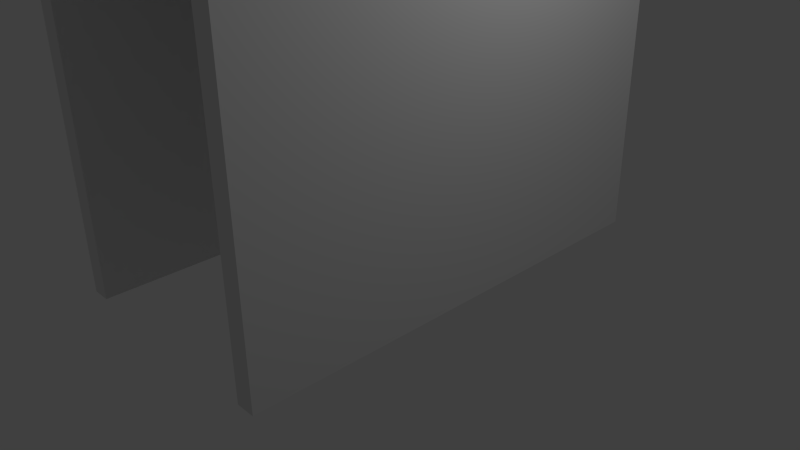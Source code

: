 # Source: 4m_walls.blend  (saved by Blender 2.67.0; exported with 4.5.12 LTS)
import bpy
from mathutils import Matrix  # noqa: F401  (used for matrix-valued properties, if any)

bpy.ops.wm.read_factory_settings(use_empty=True)
scene = bpy.context.scene
scene.name = 'Scene'

# ---- collections
col_collection_1 = bpy.data.collections.new('Collection 1'); scene.collection.children.link(col_collection_1)

# ---- materials (node trees are filled in below, after node groups)
mat_material = bpy.data.materials.new('Material')
mat_material.alpha_threshold = 0.0
mat_material.use_transparent_shadow = False
mat_material.roughness = 0.5
mat_material.line_color = (0.0, 0.0, 0.0, 1.0)

# ---- material node trees

# ---- world
world_world = bpy.data.worlds.new('World'); scene.world = world_world
world_world.color = (0.05088, 0.05088, 0.05088)
world_world.use_sun_shadow = False
world_world.sun_shadow_jitter_overblur = 0.0
world_world.cycles.sampling_method = 'MANUAL'
world_world.cycles.sample_map_resolution = 256

# ---- cameras
cam_camera = bpy.data.cameras.new('Camera')
cam_camera.clip_end = 100.0
cam_camera.lens = 35.0
cam_camera.sensor_width = 32.0
cam_camera.sensor_height = 18.0
cam_camera.ortho_scale = 7.314
cam_camera.dof.focus_distance = 0.0
cam_camera.dof.aperture_fstop = 128.0

# ---- lights
light_lamp = bpy.data.lights.new('Lamp', 'POINT')
light_lamp.transmission_factor = 0.0
light_lamp.cutoff_distance = 30.0
light_lamp.energy = 100.0
light_lamp.shadow_buffer_clip_start = 1.001
light_lamp.shadow_soft_size = 0.1
light_lamp.shadow_maximum_resolution = 0.006
light_lamp.use_absolute_resolution = True
light_lamp.cycles.use_multiple_importance_sampling = False

# ---- meshes
me_cube = bpy.data.meshes.new('Cube')
me_cube.from_pydata([(-23.0, 1.0, -1.0), (-23.0, -1.0, -1.0), (-25.0, -1.0, -1.0), (-25.0, 1.0, -1.0), (-23.0, 1.0, 1.0), (-23.0, -1.0, 1.0), (-25.0, -1.0, 1.0), (-25.0, 1.0, 1.0), (1.0, 1.0, -1.0), (1.0, -1.0, -1.0), (-1.0, -1.0, -1.0), (-1.0, 1.0, -1.0), (1.0, 1.0, 1.0), (1.0, -1.0, 1.0), (-1.0, -1.0, 1.0), (-1.0, 1.0, 1.0), (-25.0, -1.0, 1.125), (-25.0, 1.0, 1.125), (1.0, 1.0, 1.125), (1.0, -1.0, 1.125)], [], [(0, 1, 2, 3), (4, 7, 6, 5), (0, 4, 5, 1), (1, 5, 6, 2), (2, 6, 7, 3), (4, 0, 3, 7), (8, 9, 10, 11), (12, 15, 14, 13), (8, 12, 13, 9), (9, 13, 14, 10), (10, 14, 15, 11), (12, 8, 11, 15), (7, 6, 16, 17), (17, 16, 19, 18), (13, 12, 18, 19), (6, 13, 19, 16), (12, 7, 17, 18), (4, 15, 14, 5)])
me_cube.materials.append(mat_material)
me_cube.use_remesh_preserve_volume = False
me_cube.use_remesh_preserve_attributes = False
me_cube.use_mirror_vertex_groups = False
me_cube.update()

# ---- objects
ob_cube = bpy.data.objects.new('Cube', me_cube)
ob_lamp = bpy.data.objects.new('Lamp', light_lamp)
ob_camera = bpy.data.objects.new('Camera', cam_camera)

# ---- transforms, parenting, visibility, modifiers, constraints
ob_cube.location = (1.5, 0.0, 2.0)
ob_cube.scale = (0.125, 3.0, 2.0)
ob_cube.lock_rotations_4d = False
ob_cube.empty_display_type = 'ARROWS'
ob_cube.lineart.crease_threshold = 0.0
ob_lamp.location = (4.076, 1.005, 5.904)
ob_lamp.rotation_euler = (0.6503, 0.05522, 1.866)
ob_lamp.lock_rotations_4d = False
ob_lamp.empty_display_type = 'ARROWS'
ob_lamp.color = (0.0, 0.0, 0.0, 0.0)
ob_lamp.lineart.crease_threshold = 0.0
ob_camera.location = (7.481, -6.508, 5.344)
ob_camera.rotation_euler = (1.109, 0.01082, 0.8149)
ob_camera.lock_rotations_4d = False
ob_camera.empty_display_type = 'ARROWS'
ob_camera.color = (0.0, 0.0, 0.0, 0.0)
ob_camera.display_type = 'WIRE'
ob_camera.lineart.crease_threshold = 0.0

# ---- collection membership
col_collection_1.objects.link(ob_cube)
col_collection_1.objects.link(ob_lamp)
col_collection_1.objects.link(ob_camera)

# ---- scene / render settings (as saved in the file)
scene.camera = ob_camera
scene.frame_start = 1; scene.frame_end = 250; scene.frame_set(1)
scene.render.engine = 'BLENDER_EEVEE_NEXT'
scene.render.image_settings.color_mode = 'RGB'
scene.render.image_settings.compression = 90
scene.render.resolution_percentage = 50
scene.render.dither_intensity = 0.0
scene.cycles.use_denoising = False
scene.cycles.samples = 10
scene.cycles.sampling_pattern = 'TABULATED_SOBOL'
scene.cycles.light_sampling_threshold = 0.0
scene.cycles.use_adaptive_sampling = False
scene.cycles.use_light_tree = False
scene.cycles.blur_glossy = 0.0
scene.cycles.volume_bounces = 1
scene.cycles.pixel_filter_type = 'GAUSSIAN'
scene.cycles.sample_clamp_indirect = 0.0
scene.view_settings.view_transform = 'Standard'
bpy.context.view_layer.update()
